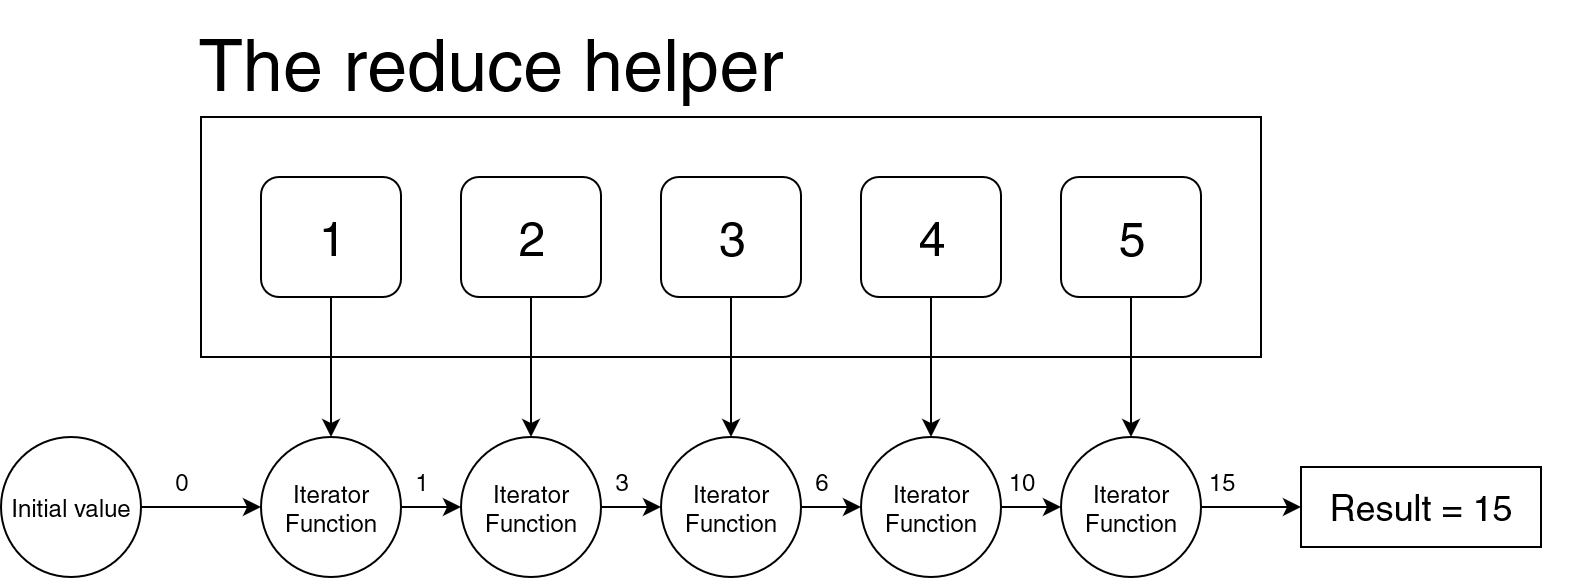

The diagram above was exported from draw.io. Its source (the exported page's mxGraphModel, read from the mxfile embedded in the PNG):
<mxGraphModel grid="1" dx="1095" dy="582" gridSize="10" guides="1" tooltips="1" connect="1" arrows="1" fold="1" page="1" pageScale="1" pageWidth="850" pageHeight="1100" math="0" shadow="0">
  <root>
    <mxCell id="0" />
    <mxCell id="1" parent="0" />
    <mxCell id="bIhu4Y9ABZsgcQkhpNhq-1" value="" parent="1" style="rounded=0;whiteSpace=wrap;html=1;" vertex="1">
      <mxGeometry as="geometry" x="190" y="190" width="530" height="120" />
    </mxCell>
    <mxCell id="bIhu4Y9ABZsgcQkhpNhq-35" parent="1" style="edgeStyle=orthogonalEdgeStyle;rounded=0;orthogonalLoop=1;jettySize=auto;html=1;entryX=0.5;entryY=0;entryDx=0;entryDy=0;fontSize=48;" edge="1" source="bIhu4Y9ABZsgcQkhpNhq-2" target="bIhu4Y9ABZsgcQkhpNhq-7">
      <mxGeometry as="geometry" relative="1" />
    </mxCell>
    <mxCell id="bIhu4Y9ABZsgcQkhpNhq-2" value="&lt;font style=&quot;font-size: 24px&quot;&gt;1&lt;/font&gt;" parent="1" style="rounded=1;whiteSpace=wrap;html=1;" vertex="1">
      <mxGeometry as="geometry" x="220" y="220" width="70" height="60" />
    </mxCell>
    <mxCell id="bIhu4Y9ABZsgcQkhpNhq-36" parent="1" style="edgeStyle=orthogonalEdgeStyle;rounded=0;orthogonalLoop=1;jettySize=auto;html=1;entryX=0.5;entryY=0;entryDx=0;entryDy=0;fontSize=48;" edge="1" source="bIhu4Y9ABZsgcQkhpNhq-3" target="bIhu4Y9ABZsgcQkhpNhq-8">
      <mxGeometry as="geometry" relative="1" />
    </mxCell>
    <mxCell id="bIhu4Y9ABZsgcQkhpNhq-3" value="&lt;font style=&quot;font-size: 24px&quot;&gt;2&lt;/font&gt;" parent="1" style="rounded=1;whiteSpace=wrap;html=1;" vertex="1">
      <mxGeometry as="geometry" x="320" y="220" width="70" height="60" />
    </mxCell>
    <mxCell id="bIhu4Y9ABZsgcQkhpNhq-37" parent="1" style="edgeStyle=orthogonalEdgeStyle;rounded=0;orthogonalLoop=1;jettySize=auto;html=1;entryX=0.5;entryY=0;entryDx=0;entryDy=0;fontSize=48;" edge="1" source="bIhu4Y9ABZsgcQkhpNhq-4" target="bIhu4Y9ABZsgcQkhpNhq-9">
      <mxGeometry as="geometry" relative="1" />
    </mxCell>
    <mxCell id="bIhu4Y9ABZsgcQkhpNhq-4" value="&lt;font style=&quot;font-size: 24px&quot;&gt;3&lt;/font&gt;" parent="1" style="rounded=1;whiteSpace=wrap;html=1;" vertex="1">
      <mxGeometry as="geometry" x="420" y="220" width="70" height="60" />
    </mxCell>
    <mxCell id="bIhu4Y9ABZsgcQkhpNhq-38" parent="1" style="edgeStyle=orthogonalEdgeStyle;rounded=0;orthogonalLoop=1;jettySize=auto;html=1;entryX=0.5;entryY=0;entryDx=0;entryDy=0;fontSize=48;" edge="1" source="bIhu4Y9ABZsgcQkhpNhq-5" target="bIhu4Y9ABZsgcQkhpNhq-10">
      <mxGeometry as="geometry" relative="1" />
    </mxCell>
    <mxCell id="bIhu4Y9ABZsgcQkhpNhq-5" value="&lt;font style=&quot;font-size: 24px&quot;&gt;4&lt;/font&gt;" parent="1" style="rounded=1;whiteSpace=wrap;html=1;" vertex="1">
      <mxGeometry as="geometry" x="520" y="220" width="70" height="60" />
    </mxCell>
    <mxCell id="bIhu4Y9ABZsgcQkhpNhq-39" parent="1" style="edgeStyle=orthogonalEdgeStyle;rounded=0;orthogonalLoop=1;jettySize=auto;html=1;entryX=0.5;entryY=0;entryDx=0;entryDy=0;fontSize=48;" edge="1" source="bIhu4Y9ABZsgcQkhpNhq-6" target="bIhu4Y9ABZsgcQkhpNhq-11">
      <mxGeometry as="geometry" relative="1" />
    </mxCell>
    <mxCell id="bIhu4Y9ABZsgcQkhpNhq-6" value="&lt;font style=&quot;font-size: 24px&quot;&gt;5&lt;/font&gt;" parent="1" style="rounded=1;whiteSpace=wrap;html=1;" vertex="1">
      <mxGeometry as="geometry" x="620" y="220" width="70" height="60" />
    </mxCell>
    <mxCell id="bIhu4Y9ABZsgcQkhpNhq-19" parent="1" style="edgeStyle=orthogonalEdgeStyle;rounded=0;orthogonalLoop=1;jettySize=auto;html=1;entryX=0;entryY=0.5;entryDx=0;entryDy=0;fontSize=48;" edge="1" source="bIhu4Y9ABZsgcQkhpNhq-7" target="bIhu4Y9ABZsgcQkhpNhq-8">
      <mxGeometry as="geometry" relative="1" />
    </mxCell>
    <mxCell id="bIhu4Y9ABZsgcQkhpNhq-7" value="Iterator&lt;br&gt;Function" parent="1" style="ellipse;whiteSpace=wrap;html=1;" vertex="1">
      <mxGeometry as="geometry" x="220" y="350" width="70" height="70" />
    </mxCell>
    <mxCell id="bIhu4Y9ABZsgcQkhpNhq-20" parent="1" style="edgeStyle=orthogonalEdgeStyle;rounded=0;orthogonalLoop=1;jettySize=auto;html=1;fontSize=48;" edge="1" source="bIhu4Y9ABZsgcQkhpNhq-8" target="bIhu4Y9ABZsgcQkhpNhq-9">
      <mxGeometry as="geometry" relative="1" />
    </mxCell>
    <mxCell id="bIhu4Y9ABZsgcQkhpNhq-8" value="Iterator&lt;br&gt;Function" parent="1" style="ellipse;whiteSpace=wrap;html=1;" vertex="1">
      <mxGeometry as="geometry" x="320" y="350" width="70" height="70" />
    </mxCell>
    <mxCell id="bIhu4Y9ABZsgcQkhpNhq-21" parent="1" style="edgeStyle=orthogonalEdgeStyle;rounded=0;orthogonalLoop=1;jettySize=auto;html=1;entryX=0;entryY=0.5;entryDx=0;entryDy=0;fontSize=48;" edge="1" source="bIhu4Y9ABZsgcQkhpNhq-9" target="bIhu4Y9ABZsgcQkhpNhq-10">
      <mxGeometry as="geometry" relative="1" />
    </mxCell>
    <mxCell id="bIhu4Y9ABZsgcQkhpNhq-9" value="Iterator&lt;br&gt;Function" parent="1" style="ellipse;whiteSpace=wrap;html=1;" vertex="1">
      <mxGeometry as="geometry" x="420" y="350" width="70" height="70" />
    </mxCell>
    <mxCell id="bIhu4Y9ABZsgcQkhpNhq-22" value="" parent="1" style="edgeStyle=orthogonalEdgeStyle;rounded=0;orthogonalLoop=1;jettySize=auto;html=1;fontSize=48;" edge="1" source="bIhu4Y9ABZsgcQkhpNhq-10" target="bIhu4Y9ABZsgcQkhpNhq-11">
      <mxGeometry as="geometry" relative="1" />
    </mxCell>
    <mxCell id="bIhu4Y9ABZsgcQkhpNhq-10" value="Iterator&lt;br&gt;Function" parent="1" style="ellipse;whiteSpace=wrap;html=1;" vertex="1">
      <mxGeometry as="geometry" x="520" y="350" width="70" height="70" />
    </mxCell>
    <mxCell id="bIhu4Y9ABZsgcQkhpNhq-27" parent="1" style="edgeStyle=orthogonalEdgeStyle;rounded=0;orthogonalLoop=1;jettySize=auto;html=1;entryX=0;entryY=0.5;entryDx=0;entryDy=0;fontSize=48;" edge="1" source="bIhu4Y9ABZsgcQkhpNhq-11" target="bIhu4Y9ABZsgcQkhpNhq-24">
      <mxGeometry as="geometry" relative="1" />
    </mxCell>
    <mxCell id="bIhu4Y9ABZsgcQkhpNhq-11" value="Iterator&lt;br&gt;Function" parent="1" style="ellipse;whiteSpace=wrap;html=1;" vertex="1">
      <mxGeometry as="geometry" x="620" y="350" width="70" height="70" />
    </mxCell>
    <mxCell id="bIhu4Y9ABZsgcQkhpNhq-13" value="&lt;font style=&quot;font-size: 36px&quot;&gt;The reduce helper&lt;/font&gt;" parent="1" style="text;html=1;align=center;verticalAlign=middle;whiteSpace=wrap;rounded=0;fontSize=48;" vertex="1">
      <mxGeometry as="geometry" x="110" y="150" width="450" height="20" />
    </mxCell>
    <mxCell id="bIhu4Y9ABZsgcQkhpNhq-16" parent="1" style="edgeStyle=orthogonalEdgeStyle;rounded=0;orthogonalLoop=1;jettySize=auto;html=1;entryX=0;entryY=0.5;entryDx=0;entryDy=0;fontSize=48;" edge="1" source="bIhu4Y9ABZsgcQkhpNhq-15" target="bIhu4Y9ABZsgcQkhpNhq-7">
      <mxGeometry as="geometry" relative="1" />
    </mxCell>
    <mxCell id="bIhu4Y9ABZsgcQkhpNhq-15" value="Initial value" parent="1" style="ellipse;whiteSpace=wrap;html=1;" vertex="1">
      <mxGeometry as="geometry" x="90" y="350" width="70" height="70" />
    </mxCell>
    <mxCell id="bIhu4Y9ABZsgcQkhpNhq-17" value="&lt;font style=&quot;font-size: 12px&quot;&gt;0&lt;/font&gt;" parent="1" style="text;html=1;strokeColor=none;fillColor=none;align=center;verticalAlign=middle;whiteSpace=wrap;rounded=0;fontSize=48;" vertex="1">
      <mxGeometry as="geometry" x="160" y="350" width="40" height="20" />
    </mxCell>
    <mxCell id="bIhu4Y9ABZsgcQkhpNhq-24" value="" parent="1" style="rounded=0;whiteSpace=wrap;html=1;fontSize=48;" vertex="1">
      <mxGeometry as="geometry" x="740" y="365" width="120" height="40" />
    </mxCell>
    <mxCell id="bIhu4Y9ABZsgcQkhpNhq-25" value="&lt;font style=&quot;text-align: center ; color: rgb(0 , 0 , 0) ; text-transform: none ; text-indent: 0px ; letter-spacing: normal ; font-family: &amp;#34;helvetica&amp;#34; ; font-size: 18px ; font-style: normal ; font-variant: normal ; font-weight: 400 ; text-decoration: none ; word-spacing: 0px ; white-space: normal&quot;&gt;Result = 15&lt;/font&gt;" parent="1" style="text;html=1;strokeColor=none;fillColor=none;align=center;verticalAlign=middle;whiteSpace=wrap;rounded=0;fontSize=48;" vertex="1">
      <mxGeometry as="geometry" x="715" y="365" width="170" height="20" />
    </mxCell>
    <mxCell id="bIhu4Y9ABZsgcQkhpNhq-28" value="&lt;font style=&quot;font-size: 12px&quot;&gt;1&lt;/font&gt;" parent="1" style="text;html=1;strokeColor=none;fillColor=none;align=center;verticalAlign=middle;whiteSpace=wrap;rounded=0;fontSize=48;" vertex="1">
      <mxGeometry as="geometry" x="280" y="350" width="40" height="20" />
    </mxCell>
    <mxCell id="bIhu4Y9ABZsgcQkhpNhq-30" value="&lt;font style=&quot;font-size: 12px&quot;&gt;3&lt;/font&gt;" parent="1" style="text;html=1;strokeColor=none;fillColor=none;align=center;verticalAlign=middle;whiteSpace=wrap;rounded=0;fontSize=48;" vertex="1">
      <mxGeometry as="geometry" x="380" y="350" width="40" height="20" />
    </mxCell>
    <mxCell id="bIhu4Y9ABZsgcQkhpNhq-31" value="&lt;font style=&quot;font-size: 12px&quot;&gt;6&lt;/font&gt;" parent="1" style="text;html=1;strokeColor=none;fillColor=none;align=center;verticalAlign=middle;whiteSpace=wrap;rounded=0;fontSize=48;" vertex="1">
      <mxGeometry as="geometry" x="480" y="350" width="40" height="20" />
    </mxCell>
    <mxCell id="bIhu4Y9ABZsgcQkhpNhq-32" value="&lt;font style=&quot;font-size: 12px&quot;&gt;10&lt;/font&gt;" parent="1" style="text;html=1;strokeColor=none;fillColor=none;align=center;verticalAlign=middle;whiteSpace=wrap;rounded=0;fontSize=48;" vertex="1">
      <mxGeometry as="geometry" x="580" y="350" width="40" height="20" />
    </mxCell>
    <mxCell id="bIhu4Y9ABZsgcQkhpNhq-33" value="&lt;font style=&quot;font-size: 12px&quot;&gt;15&lt;/font&gt;" parent="1" style="text;html=1;strokeColor=none;fillColor=none;align=center;verticalAlign=middle;whiteSpace=wrap;rounded=0;fontSize=48;" vertex="1">
      <mxGeometry as="geometry" x="680" y="350" width="40" height="20" />
    </mxCell>
  </root>
</mxGraphModel>